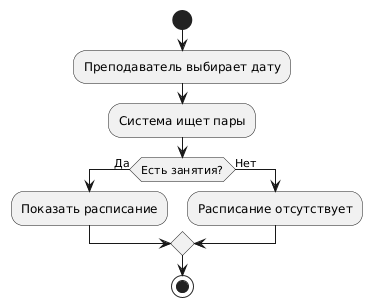

The diagram above was rendered by PlantUML. Its source (embedded in the PNG):
@startuml
start

:Преподаватель выбирает дату;
:Система ищет пары;

if (Есть занятия?) then (Да)
    :Показать расписание;
else (Нет)
    :Расписание отсутствует;
endif

stop
@enduml